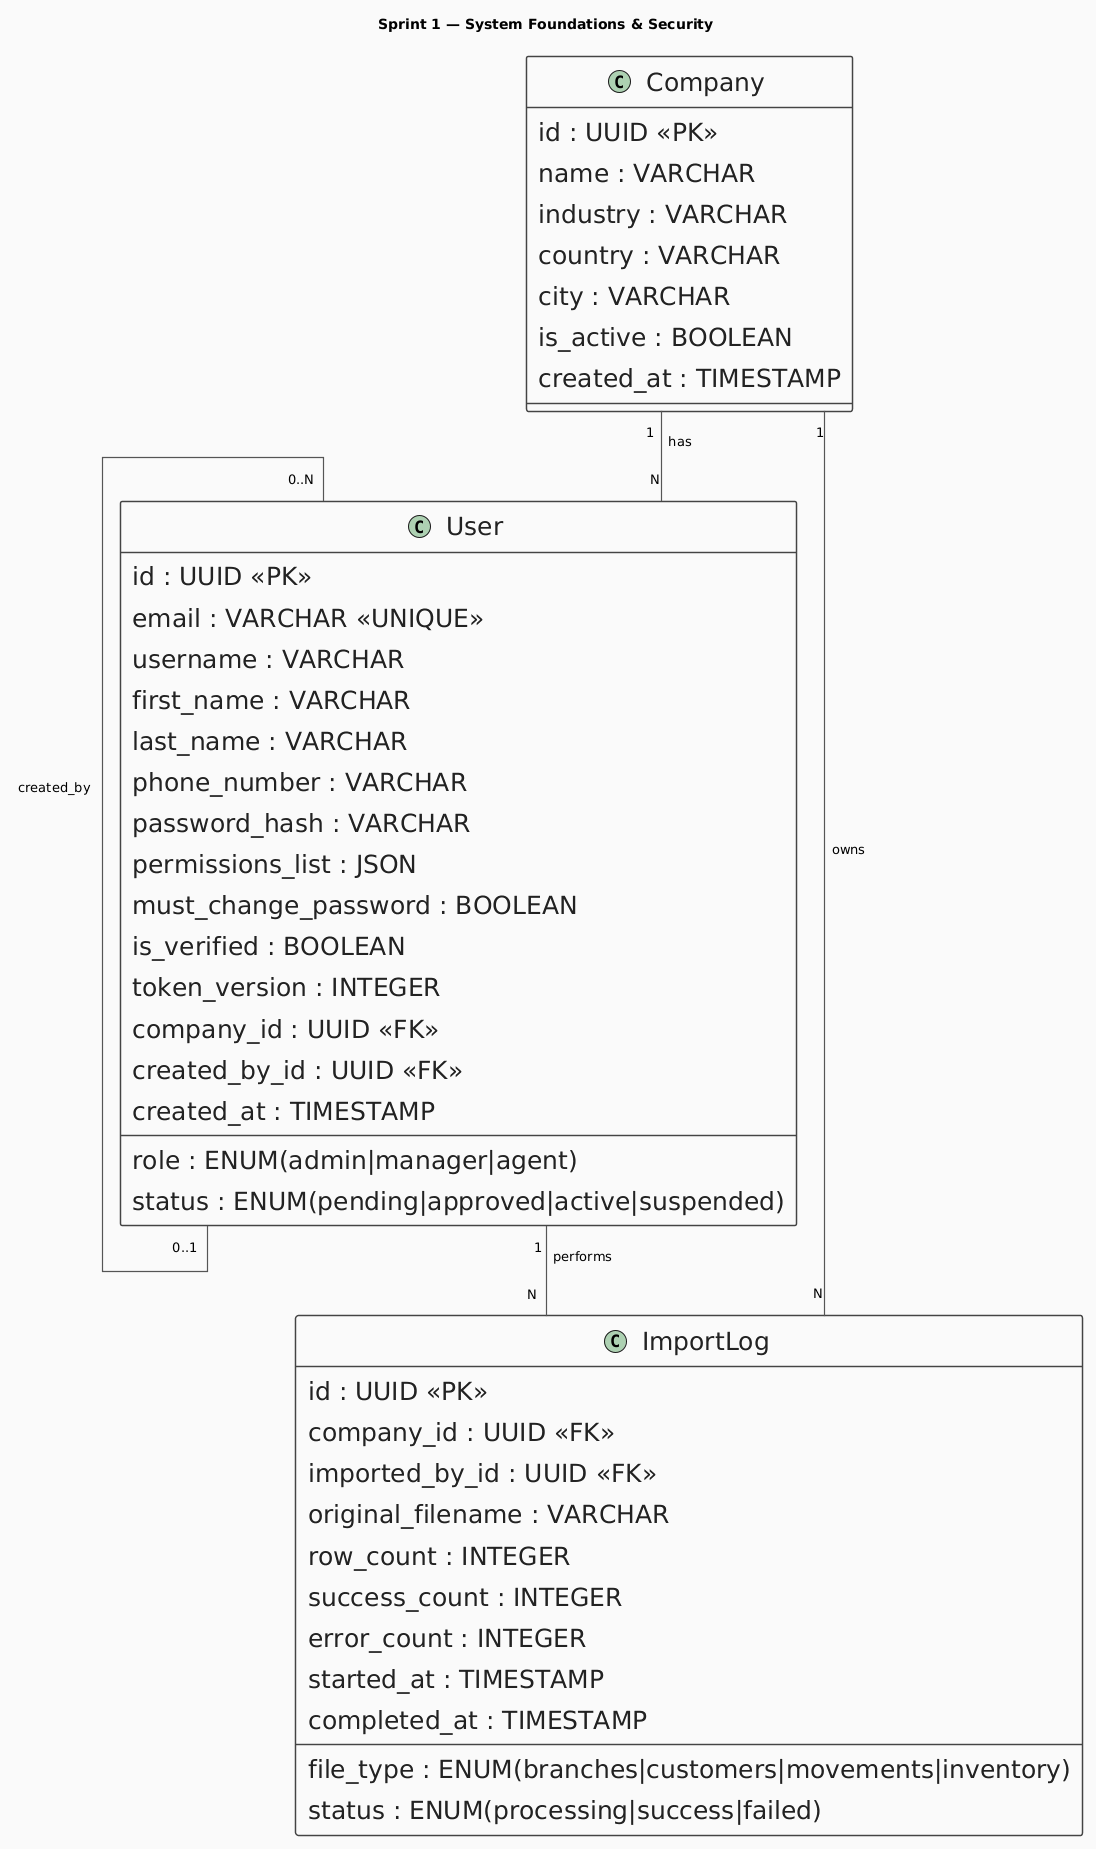

The diagram above was rendered by PlantUML. Its source (embedded in the PNG):
@startuml
title Sprint 1 — System Foundations & Security
skinparam backgroundColor #FAFAFA
skinparam defaultFontName "Segoe UI"
skinparam class {
  BackgroundColor #FFFFFF
  BorderColor #444444
  BorderThickness 1.5
  HeaderFontSize 12
  HeaderFontStyle bold
  AttributeFontColor #222222
  AttributeFontSize 25
  StereotypeFontColor #888888
  RoundCorner 6
  ArrowColor #555555
  ArrowThickness 1.2
}
skinparam note {
  BackgroundColor #F5F5F5
  BorderColor #AAAAAA
}


skinparam linetype ortho
skinparam nodesep 70
skinparam ranksep 90
skinparam padding 6


class Company {
  id : UUID <<PK>>
  name : VARCHAR
  industry : VARCHAR
  country : VARCHAR
  city : VARCHAR
  is_active : BOOLEAN
  created_at : TIMESTAMP
}

class User {
  id : UUID <<PK>>
  email : VARCHAR <<UNIQUE>>
  username : VARCHAR
  first_name : VARCHAR
  last_name : VARCHAR
  phone_number : VARCHAR
  password_hash : VARCHAR
  role : ENUM(admin|manager|agent)
  status : ENUM(pending|approved|active|suspended)
  permissions_list : JSON
  must_change_password : BOOLEAN
  is_verified : BOOLEAN
  token_version : INTEGER
  company_id : UUID <<FK>>
  created_by_id : UUID <<FK>>
  created_at : TIMESTAMP
}

class ImportLog {
  id : UUID <<PK>>
  company_id : UUID <<FK>>
  imported_by_id : UUID <<FK>>
  file_type : ENUM(branches|customers|movements|inventory)
  original_filename : VARCHAR
  status : ENUM(processing|success|failed)
  row_count : INTEGER
  success_count : INTEGER
  error_count : INTEGER
  started_at : TIMESTAMP
  completed_at : TIMESTAMP
}

Company "1" -- "N" User : has
User "1" -- "N" ImportLog : performs
Company "1" -- "N" ImportLog : owns
User "0..N" -- "0..1" User : created_by
@enduml